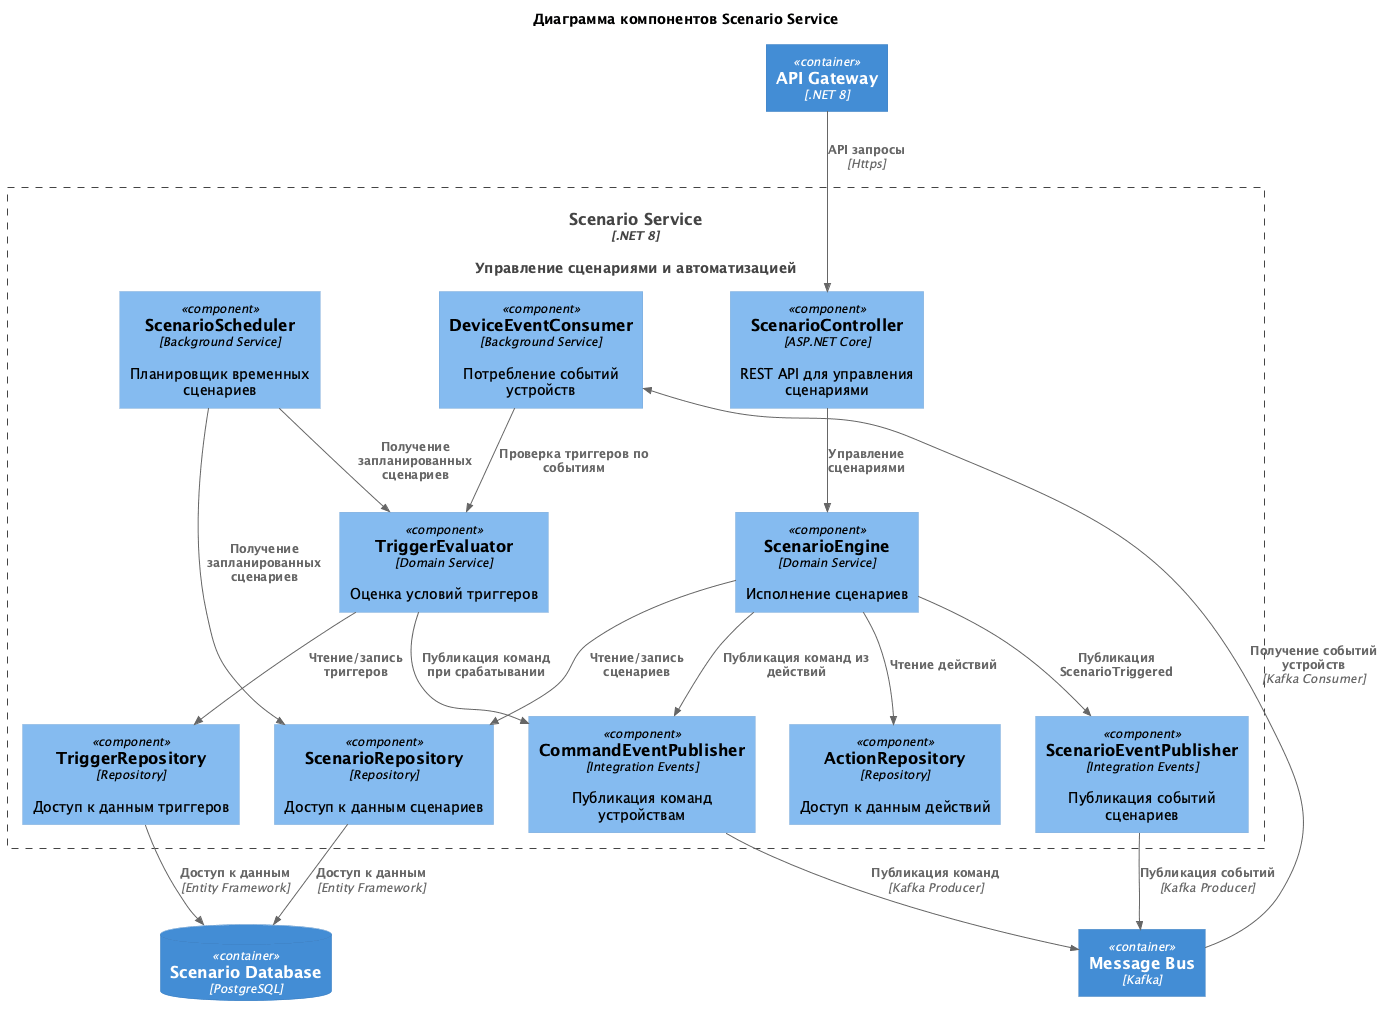

The diagram above was rendered by PlantUML. Its source (embedded in the PNG):
@startuml
title Диаграмма компонентов Scenario Service

!includeurl https://raw.githubusercontent.com/RicardoNiepel/C4-PlantUML/master/C4_Component.puml

Container(scenario_service, "Scenario Service", ".NET 8", "Управление сценариями и автоматизацией")

Container_Boundary(scenario_service, "Scenario Service") {
    Component(scenario_controller, "ScenarioController", "ASP.NET Core", "REST API для управления сценариями")
    
    Component(scenario_engine, "ScenarioEngine", "Domain Service", "Исполнение сценариев")
    Component(trigger_evaluator, "TriggerEvaluator", "Domain Service", "Оценка условий триггеров")
    Component(scenario_scheduler, "ScenarioScheduler", "Background Service", "Планировщик временных сценариев")
    
    Component(scenario_repository, "ScenarioRepository", "Repository", "Доступ к данным сценариев")
    Component(trigger_repository, "TriggerRepository", "Repository", "Доступ к данным триггеров")
    Component(action_repository, "ActionRepository", "Repository", "Доступ к данным действий")
    
    Component(scenario_event_publisher, "ScenarioEventPublisher", "Integration Events", "Публикация событий сценариев")
    Component(device_event_consumer, "DeviceEventConsumer", "Background Service", "Потребление событий устройств")
    Component(command_event_publisher, "CommandEventPublisher", "Integration Events", "Публикация команд устройствам")
}

ContainerDb(scenario_db, "Scenario Database", "PostgreSQL")
Container(message_bus, "Message Bus", "Kafka")
Container(api_gateway, "API Gateway", ".NET 8")

Rel(scenario_controller, scenario_engine, "Управление сценариями")

Rel(scenario_engine, scenario_repository, "Чтение/запись сценариев")
Rel(trigger_evaluator, trigger_repository, "Чтение/запись триггеров")
Rel(scenario_engine, action_repository, "Чтение действий")


Rel(scenario_scheduler, scenario_repository, "Получение запланированных сценариев")
Rel(scenario_scheduler, trigger_evaluator, "Получение запланированных сценариев")

Rel(scenario_engine, scenario_event_publisher, "Публикация ScenarioTriggered")
Rel(trigger_evaluator, command_event_publisher, "Публикация команд при срабатывании")
Rel(scenario_engine, command_event_publisher, "Публикация команд из действий")

Rel(device_event_consumer, trigger_evaluator, "Проверка триггеров по событиям")

Rel(api_gateway, scenario_controller, "API запросы", "Https")

Rel(scenario_repository, scenario_db, "Доступ к данным", "Entity Framework")
Rel(trigger_repository, scenario_db, "Доступ к данным", "Entity Framework")

Rel(scenario_event_publisher, message_bus, "Публикация событий", "Kafka Producer")
Rel(command_event_publisher, message_bus, "Публикация команд", "Kafka Producer")
Rel(message_bus, device_event_consumer, "Получение событий устройств", "Kafka Consumer")

@enduml